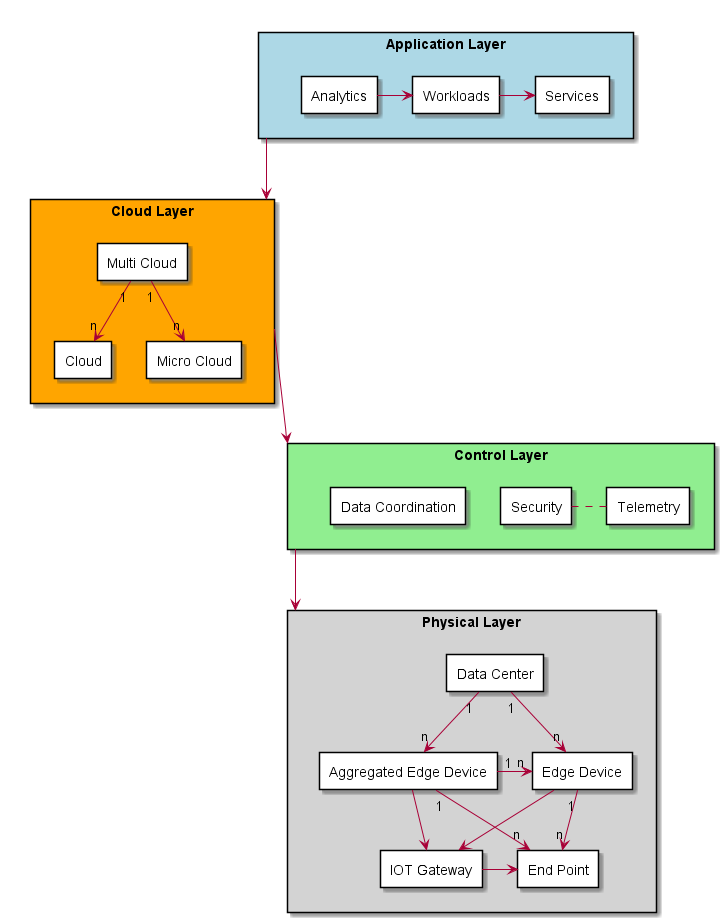

The diagram above was rendered by PlantUML. Its source (embedded in the PNG):
@startuml

  rectangle "Application Layer" as AL #lightblue {
    rectangle Analytics #white
    rectangle Services #white
    rectangle Workloads #white
    Analytics -> Workloads
    Workloads -> Services
  }
  rectangle "Cloud Layer" as ClL #orange {
    rectangle "Multi Cloud" as MC #white
    rectangle Cloud #white
    rectangle "Micro Cloud" as uC #white
    MC "1" --> "n" Cloud
    MC "1" --> "n" uC

  }
  rectangle "Control Layer" as CL #lightgreen {
    rectangle Security #white
    rectangle Telemetry #white
    rectangle "Data Coordination" as CLDC #white
    Security . Telemetry

  }
  rectangle "Physical Layer" as PL #lightgray {
    rectangle "IOT Gateway" as IG #white
    rectangle "End Point" as Device #white
    rectangle "Edge Device" as ED #white
    rectangle "Aggregated Edge Device" as AED #white
    rectangle "Data Center" as DC #white
    IG -> Device
    AED --> IG
    ED --> IG
    ED "1" -> "n" Device
    AED "1" -> "n" ED
    AED "1" --> "n" Device
    DC "1" --> "n" ED
    DC "1" --> "n" AED

  }

 AL ---> ClL
 ClL ---> CL
 CL ---> PL

@enduml